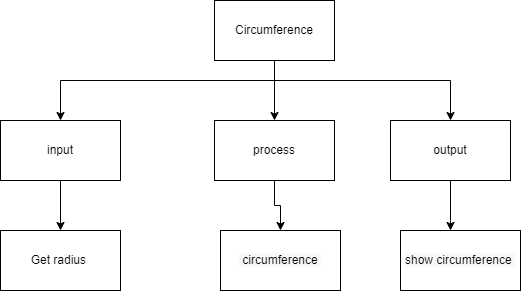

The diagram above was exported from draw.io. Its source (the exported page's mxGraphModel, read from the mxfile embedded in the PNG):
<mxGraphModel dx="434" dy="332" grid="1" gridSize="10" guides="1" tooltips="1" connect="1" arrows="1" fold="1" page="1" pageScale="1" pageWidth="827" pageHeight="1169" math="0" shadow="0">
  <root>
    <mxCell id="tKhykAdUTm5w_abIEbdE-0" />
    <mxCell id="tKhykAdUTm5w_abIEbdE-1" parent="tKhykAdUTm5w_abIEbdE-0" />
    <mxCell id="tKhykAdUTm5w_abIEbdE-8" style="edgeStyle=none;html=1;entryX=0.5;entryY=0;entryDx=0;entryDy=0;" parent="tKhykAdUTm5w_abIEbdE-1" source="tKhykAdUTm5w_abIEbdE-2" target="tKhykAdUTm5w_abIEbdE-3" edge="1">
      <mxGeometry relative="1" as="geometry" />
    </mxCell>
    <mxCell id="tKhykAdUTm5w_abIEbdE-2" value="start" style="strokeWidth=2;html=1;shape=mxgraph.flowchart.start_1;whiteSpace=wrap;" parent="tKhykAdUTm5w_abIEbdE-1" vertex="1">
      <mxGeometry x="320" y="230" width="100" height="60" as="geometry" />
    </mxCell>
    <mxCell id="tKhykAdUTm5w_abIEbdE-9" style="edgeStyle=none;html=1;entryX=0.5;entryY=0;entryDx=0;entryDy=0;" parent="tKhykAdUTm5w_abIEbdE-1" source="tKhykAdUTm5w_abIEbdE-3" target="tKhykAdUTm5w_abIEbdE-5" edge="1">
      <mxGeometry relative="1" as="geometry" />
    </mxCell>
    <mxCell id="tKhykAdUTm5w_abIEbdE-3" value="Get radius" style="shape=parallelogram;html=1;strokeWidth=2;perimeter=parallelogramPerimeter;whiteSpace=wrap;rounded=1;arcSize=12;size=0.23;" parent="tKhykAdUTm5w_abIEbdE-1" vertex="1">
      <mxGeometry x="320" y="330" width="100" height="60" as="geometry" />
    </mxCell>
    <mxCell id="tKhykAdUTm5w_abIEbdE-10" style="edgeStyle=none;html=1;entryX=0.5;entryY=0;entryDx=0;entryDy=0;" parent="tKhykAdUTm5w_abIEbdE-1" source="tKhykAdUTm5w_abIEbdE-5" target="tKhykAdUTm5w_abIEbdE-6" edge="1">
      <mxGeometry relative="1" as="geometry" />
    </mxCell>
    <mxCell id="tKhykAdUTm5w_abIEbdE-5" value="circumference = tau *&lt;br&gt;radius&amp;nbsp;" style="rounded=0;whiteSpace=wrap;html=1;" parent="tKhykAdUTm5w_abIEbdE-1" vertex="1">
      <mxGeometry x="310" y="420" width="120" height="60" as="geometry" />
    </mxCell>
    <mxCell id="tKhykAdUTm5w_abIEbdE-11" style="edgeStyle=none;html=1;entryX=0.5;entryY=0;entryDx=0;entryDy=0;entryPerimeter=0;" parent="tKhykAdUTm5w_abIEbdE-1" source="tKhykAdUTm5w_abIEbdE-6" target="tKhykAdUTm5w_abIEbdE-7" edge="1">
      <mxGeometry relative="1" as="geometry" />
    </mxCell>
    <mxCell id="tKhykAdUTm5w_abIEbdE-6" value="show circumference&amp;nbsp;&lt;br&gt;" style="shape=parallelogram;html=1;strokeWidth=2;perimeter=parallelogramPerimeter;whiteSpace=wrap;rounded=1;arcSize=12;size=0.23;" parent="tKhykAdUTm5w_abIEbdE-1" vertex="1">
      <mxGeometry x="287.5" y="530" width="165" height="60" as="geometry" />
    </mxCell>
    <mxCell id="tKhykAdUTm5w_abIEbdE-7" value="stop" style="strokeWidth=2;html=1;shape=mxgraph.flowchart.start_1;whiteSpace=wrap;" parent="tKhykAdUTm5w_abIEbdE-1" vertex="1">
      <mxGeometry x="320" y="640" width="100" height="60" as="geometry" />
    </mxCell>
  </root>
</mxGraphModel>